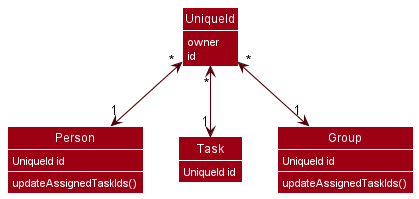

The diagram above was rendered by PlantUML. Its source (embedded in the PNG):
@startuml
!include style.puml

show members
hide empty members
skinparam arrowThickness 1.1
skinparam arrowColor MODEL_COLOR_T4
skinparam classBackgroundColor MODEL_COLOR
skinparam classAttributeFontColor classFontColor

UniqueId "*" <--> "1" Person
UniqueId "*" <--> "1" Task
UniqueId "*" <--> "1" Group

class UniqueId {
    owner
    id
}

class Person {
    UniqueId id
    updateAssignedTaskIds()
}

class Task {
    UniqueId id
}

class Group {
    UniqueId id
    updateAssignedTaskIds()
}

@enduml